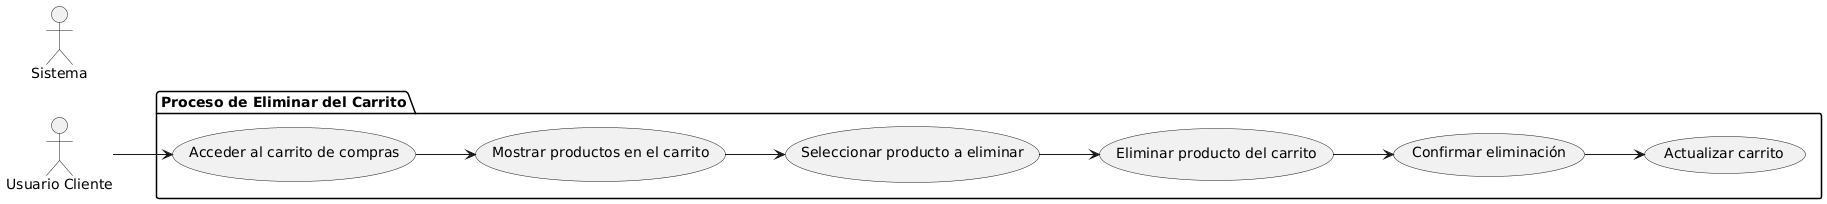

The diagram above was rendered by PlantUML. Its source (embedded in the PNG):
@startuml
left to right direction

actor "Usuario Cliente" as UC
actor "Sistema" as S

package "Proceso de Eliminar del Carrito" {
  usecase "Acceder al carrito de compras" as UC1
  usecase "Mostrar productos en el carrito" as UC2
  usecase "Seleccionar producto a eliminar" as UC3
  usecase "Eliminar producto del carrito" as UC4
  usecase "Confirmar eliminación" as UC5
  usecase "Actualizar carrito" as UC6
}

UC --> UC1
UC1 --> UC2
UC2 --> UC3
UC3 --> UC4
UC4 --> UC5
UC5 --> UC6
@enduml